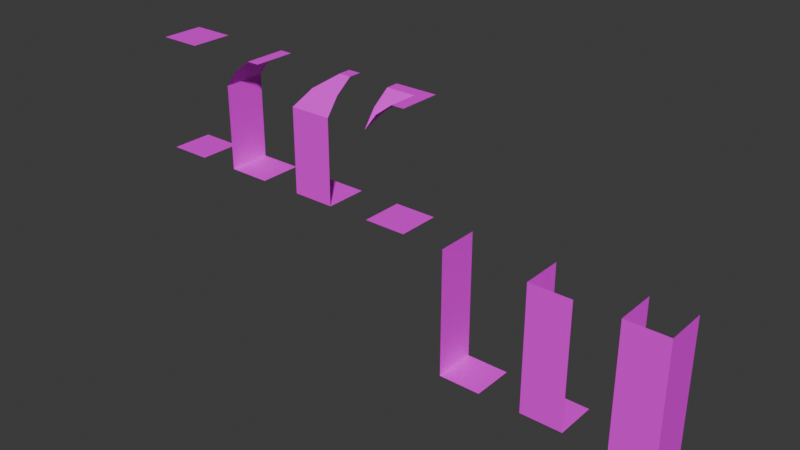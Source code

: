 # Source: dungeon-tiles.blend  (saved by Blender 5.1.30; exported with 4.5.12 LTS)
import bpy
from mathutils import Matrix  # noqa: F401  (used for matrix-valued properties, if any)

bpy.ops.wm.read_factory_settings(use_empty=True)
scene = bpy.context.scene
scene.name = 'Scene'

# ---- collections
col_walls = bpy.data.collections.new('Walls'); scene.collection.children.link(col_walls)

# ---- images (referenced by path relative to the original .blend; pixels are not part of the script)
import os
ASSET_DIR = os.environ.get("B2B_ASSET_DIR", "")  # directory of the original .blend (textures are referenced by path, not embedded)
HERE = os.path.dirname(os.path.abspath(__file__))  # packed textures are extracted next to this script under _unpacked/

def load_image(name, relpath, width, height, colorspace="sRGB"):
    """Load a texture the original file referenced (path relative to the .blend, or extracted next to this script)."""
    p = next((c for c in (os.path.join(HERE, relpath), os.path.join(ASSET_DIR, relpath)) if relpath and os.path.exists(c)), "")
    if p:
        img = bpy.data.images.load(p, check_existing=True)
        img.name = name
    else:  # same state as the original file: an image datablock whose file is absent (Cycles renders it pink)
        img = bpy.data.images.new(name, width, height)
        img.source = "FILE"
        img.filepath = "//" + (relpath or name)
    img.colorspace_settings.name = colorspace
    return img
img_dungeon_texture_png = load_image('dungeon-texture.png', 'dungeon-texture.png', 1024, 1024, 'sRGB')

# ---- materials (node trees are filled in below, after node groups)
mat_x = bpy.data.materials.new('材质')

# ---- node groups
ng_smooth_by_angle = bpy.data.node_groups.new('Smooth by Angle', 'GeometryNodeTree')
_s = ng_smooth_by_angle.interface.new_socket(name='Mesh', in_out='OUTPUT', socket_type='NodeSocketGeometry')
_s = ng_smooth_by_angle.interface.new_socket(name='Mesh', in_out='INPUT', socket_type='NodeSocketGeometry')
_s = ng_smooth_by_angle.interface.new_socket(name='Angle', in_out='INPUT', socket_type='NodeSocketFloat')
_s.subtype = 'ANGLE'
_s.default_value = 0.5236
_s.min_value = 0.0
_s.max_value = 3.142
_s.description = 'Maximum face angle for smooth edges'
_s = ng_smooth_by_angle.interface.new_socket(name='Ignore Sharpness', in_out='INPUT', socket_type='NodeSocketBool')
_s.force_non_field = True
ng_smooth_by_angle.is_modifier = True
_N = ng_smooth_by_angle.nodes; _L = ng_smooth_by_angle.links
n0 = _N.new('GeometryNodeSetShadeSmooth'); n0.name = 'Set Shade Smooth'; n0.location = (120, -80)
n0.domain = 'EDGE'
n1 = _N.new('GeometryNodeSetShadeSmooth'); n1.name = 'Set Shade Smooth.001'; n1.location = (300, -80)
n2 = _N.new('NodeGroupOutput'); n2.name = 'Group Output'; n2.location = (480, -80)
n3 = _N.new('GeometryNodeInputMeshEdgeAngle'); n3.name = 'Edge Angle'; n3.location = (-440, -240)
n4 = _N.new('NodeGroupInput'); n4.name = 'Group Input'; n4.location = (-80, -80)
n5 = _N.new('GeometryNodeInputEdgeSmooth'); n5.name = 'Is Edge Smooth'; n5.location = (-260, -120)
n6 = _N.new('GeometryNodeInputShadeSmooth'); n6.name = 'Is Shade Smooth'; n6.location = (-440, -397)
n7 = _N.new('FunctionNodeCompare'); n7.name = 'Compare'; n7.location = (-260, -260)
n7.operation = 'LESS_EQUAL'
n7.inputs[6].default_value = (0.0, 0.0, 0.0, 0.0)
n7.inputs[7].default_value = (0.0, 0.0, 0.0, 0.0)
n8 = _N.new('FunctionNodeBooleanMath'); n8.name = 'Boolean Math.001'; n8.location = (-80, -260)
n9 = _N.new('NodeGroupInput'); n9.name = 'Group Input.001'; n9.location = (-440, -329)
n10 = _N.new('NodeGroupInput'); n10.name = 'Group Input.002'; n10.location = (-259, -189)
n11 = _N.new('FunctionNodeBooleanMath'); n11.name = 'Boolean Math'; n11.location = (-80, -149)
n11.operation = 'OR'
n12 = _N.new('FunctionNodeBooleanMath'); n12.name = 'Boolean Math.002'; n12.location = (-260, -380)
n12.operation = 'OR'
n13 = _N.new('NodeGroupInput'); n13.name = 'Group Input.003'; n13.location = (-440, -460)
_L.new(n3.outputs[0], n7.inputs[0])
_L.new(n1.outputs[0], n2.inputs[0])
_L.new(n9.outputs[1], n7.inputs[1])
_L.new(n7.outputs[0], n8.inputs[0])
_L.new(n4.outputs[0], n0.inputs[0])
_L.new(n0.outputs[0], n1.inputs[0])
_L.new(n8.outputs[0], n0.inputs[2])
_L.new(n10.outputs[2], n11.inputs[1])
_L.new(n5.outputs[0], n11.inputs[0])
_L.new(n11.outputs[0], n0.inputs[1])
_L.new(n13.outputs[2], n12.inputs[1])
_L.new(n6.outputs[0], n12.inputs[0])
_L.new(n12.outputs[0], n8.inputs[1])
n2.is_active_output = True

# ---- material node trees
mat_x.use_nodes = True; mat_x.node_tree.nodes.clear()
_N = mat_x.node_tree.nodes; _L = mat_x.node_tree.links
n0 = _N.new('ShaderNodeBsdfPrincipled'); n0.name = '原理化 BSDF'; n0.location = (-200, 100)
n1 = _N.new('ShaderNodeOutputMaterial'); n1.name = '材质输出'; n1.location = (200, 100)
n2 = _N.new('ShaderNodeTexImage'); n2.name = '图像纹理'; n2.location = (-529, 78)
n2.image = img_dungeon_texture_png
n2.interpolation = 'Closest'
_L.new(n0.outputs[0], n1.inputs[0])
_L.new(n2.outputs[0], n0.inputs[0])
n1.is_active_output = True

# ---- world
world_world = bpy.data.worlds.new('World'); scene.world = world_world
world_world.use_nodes = True; world_world.node_tree.nodes.clear()
_N = world_world.node_tree.nodes; _L = world_world.node_tree.links
n0 = _N.new('ShaderNodeOutputWorld'); n0.name = 'World Output'; n0.location = (200, 100)
n1 = _N.new('ShaderNodeBackground'); n1.name = 'Background'; n1.location = (-200, 100)
n1.inputs[0].default_value = (0.05088, 0.05088, 0.05088, 1.0)
_L.new(n1.outputs[0], n0.inputs[0])
n0.is_active_output = True
world_world.color = (0.05088, 0.05088, 0.05088)
world_world.sun_shadow_jitter_overblur = 0.0

# ---- meshes
me_x = bpy.data.meshes.new('平面')
me_x.from_pydata([(-0.5, -0.5, 0.0), (0.5, -0.5, 0.0), (-0.5, 0.5, 0.0), (0.5, 0.5, 0.0)], [], [(0, 1, 3, 2)])
_uv = me_x.uv_layers.new(name='UV贴图')
_uv.uv.foreach_set('vector', [0.25, 0.875, 0.375, 0.875, 0.375, 1.0, 0.25, 1.0])
me_x.materials.append(mat_x)
me_x.update()
me_003 = bpy.data.meshes.new('平面.003')
me_003.from_pydata([(-0.5, -0.5, 0.0), (0.5, -0.5, 0.0), (-0.5, 0.5, 0.0), (0.5, 0.5, 0.0), (-0.5, -0.5, 1.0), (-0.5, 0.5, 1.0), (-0.5, -0.5, 2.0), (-0.5, 0.5, 2.0), (-0.2, -0.5, 2.4), (-0.2, 0.5, 2.4), (0.2, -0.5, 2.7), (0.2, 0.5, 2.7), (0.5, -0.5, 2.7), (0.5, 0.5, 2.7)], [], [(0, 1, 3, 2), (0, 2, 5, 4), (4, 5, 7, 6), (6, 7, 9, 8), (8, 9, 11, 10), (10, 11, 13, 12)])
me_003.polygons.foreach_set('use_smooth', [True] * 6)
_uv = me_003.uv_layers.new(name='UV贴图')
_uv.uv.foreach_set('vector', [0.25, 0.875, 0.375, 0.875, 0.375, 1.0, 0.25, 1.0, 0.125, 0.875, 0.25, 0.875, 0.25, 1.0, 0.125, 1.0, 0.125, 0.875, 0.25, 0.875, 0.25, 1.0, 0.125, 1.0, 0.125, 0.9375, 0.25, 0.9375, 0.25, 0.9844, 0.125, 0.9844, 0.125, 0.9219, 0.25, 0.9219, 0.25, 0.875, 0.125, 0.875, 0.125, 0.9141, 0.25, 0.9141, 0.25, 0.8828, 0.125, 0.8828])
me_003.materials.append(mat_x)
me_003.update()
me_007 = bpy.data.meshes.new('平面.007')
me_007.from_pydata([(-0.5, -0.5, 0.0), (0.5, -0.5, 0.0), (-0.5, 0.5, 0.0), (0.5, 0.5, 0.0), (-0.5, -0.5, 1.0), (-0.5, 0.5, 1.0), (-0.5, -0.5, 2.0), (-0.5, 0.5, 2.0), (-0.2, -0.2, 2.4), (-0.2, 0.5, 2.4), (0.21, 0.2, 2.7), (0.2, 0.5, 2.7), (0.5, 0.5, 2.7), (0.5, -0.5, 1.0), (0.5, -0.5, 2.0), (0.5, -0.2, 2.4), (0.5, 0.2, 2.7)], [], [(0, 1, 3, 2), (0, 2, 5, 4), (4, 5, 7, 6), (6, 7, 9, 8), (8, 9, 11, 10), (10, 11, 12, 16), (1, 0, 4, 13), (13, 4, 6, 14), (14, 6, 8, 15), (15, 8, 10, 16)])
me_007.polygons.foreach_set('use_smooth', [True] * 10)
_uv = me_007.uv_layers.new(name='UV贴图')
_uv.uv.foreach_set('vector', [0.25, 0.875, 0.375, 0.875, 0.375, 1.0, 0.25, 1.0, 0.125, 0.875, 0.25, 0.875, 0.25, 1.0, 0.125, 1.0, 0.125, 0.875, 0.25, 0.875, 0.25, 1.0, 0.125, 1.0, 0.125, 0.9375, 0.25, 0.9375, 0.25, 0.9844, 0.1641, 0.9844, 0.1641, 0.9219, 0.25, 0.9219, 0.25, 0.875, 0.2109, 0.875, 0.2109, 0.9141, 0.25, 0.9141, 0.25, 0.8828, 0.125, 0.8828, 0.125, 0.875, 0.25, 0.875, 0.25, 1.0, 0.125, 1.0, 0.125, 0.875, 0.25, 0.875, 0.25, 1.0, 0.125, 1.0, 0.125, 0.9375, 0.25, 0.9375, 0.2109, 0.9844, 0.125, 0.9844, 0.125, 0.9219, 0.2109, 0.9219, 0.1562, 0.875, 0.125, 0.875])
me_007.materials.append(mat_x)
me_007.update()
me_008 = bpy.data.meshes.new('平面.008')
me_008.from_pydata([(-0.5, -0.5, 0.0), (0.5, -0.5, 0.0), (-0.5, 0.5, 0.0), (0.5, 0.5, 0.0), (-0.5, -0.5, 2.0), (-0.2, -0.5, 2.4), (-0.1998, -0.1998, 2.4), (0.2, -0.5, 2.7), (0.5, -0.5, 2.7), (-0.5, -0.2, 2.4), (0.1993, 0.2015, 2.7), (-0.5, 0.2, 2.7), (0.5, 0.5, 2.7), (-0.5, 0.5, 2.7)], [], [(0, 1, 3, 2), (4, 6, 5), (5, 6, 10, 7), (7, 10, 12, 8), (4, 9, 6), (6, 9, 11, 10), (10, 11, 13, 12)])
me_008.polygons.foreach_set('use_smooth', [True] * 7)
_uv = me_008.uv_layers.new(name='UV贴图')
_uv.uv.foreach_set('vector', [0.25, 0.875, 0.375, 0.875, 0.375, 1.0, 0.25, 1.0, 0.125, 0.9375, 0.1641, 0.9844, 0.125, 0.9844, 0.125, 0.9219, 0.1641, 0.9219, 0.2109, 0.875, 0.125, 0.875, 0.125, 0.9141, 0.2109, 0.9141, 0.25, 0.8828, 0.125, 0.8828, 0.25, 0.9375, 0.25, 0.9844, 0.2109, 0.9844, 0.2109, 0.9219, 0.25, 0.9219, 0.25, 0.875, 0.1641, 0.875, 0.1641, 0.9141, 0.25, 0.9141, 0.25, 0.8828, 0.125, 0.8828])
me_008.materials.append(mat_x)
me_008.update()
me_009 = bpy.data.meshes.new('平面.009')
me_009.from_pydata([(-0.5, -0.5, -3.0), (0.5, -0.5, -3.0), (-0.5, 0.5, -3.0), (0.5, 0.5, -3.0), (-0.5, -0.5, -2.0), (-0.5, 0.5, -2.0), (-0.5, -0.5, -1.0), (-0.5, 0.5, -1.0), (-0.5, 0.5, 0.0), (-0.5, -0.5, 0.0)], [], [(0, 1, 3, 2), (0, 2, 5, 4), (4, 5, 7, 6), (6, 7, 8, 9)])
me_009.polygons.foreach_set('use_smooth', [True] * 4)
_uv = me_009.uv_layers.new(name='UV贴图')
_uv.uv.foreach_set('vector', [0.25, 0.75, 0.375, 0.75, 0.375, 0.875, 0.25, 0.875, 0.125, 0.75, 0.25, 0.75, 0.25, 0.875, 0.125, 0.875, 0.125, 0.75, 0.25, 0.75, 0.25, 0.875, 0.125, 0.875, 0.125, 0.75, 0.25, 0.75, 0.25, 0.875, 0.125, 0.875])
me_009.materials.append(mat_x)
me_009.update()
me_010 = bpy.data.meshes.new('平面.010')
me_010.from_pydata([(-0.5, -0.5, -3.0), (0.5, -0.5, -3.0), (-0.5, 0.5, -3.0), (0.5, 0.5, -3.0), (-0.5, -0.5, -2.0), (-0.5, 0.5, -2.0), (-0.5, -0.5, -1.0), (-0.5, 0.5, -1.0), (-0.5, 0.5, 0.0), (-0.5, -0.5, -1.192e-07), (0.5, -0.5, -2.0), (0.5, -0.5, -1.0), (0.5, -0.5, -2.384e-07)], [], [(0, 1, 3, 2), (0, 2, 5, 4), (4, 5, 7, 6), (6, 7, 8, 9), (1, 0, 4, 10), (10, 4, 6, 11), (11, 6, 9, 12)])
me_010.polygons.foreach_set('use_smooth', [True] * 7)
_uv = me_010.uv_layers.new(name='UV贴图')
_uv.uv.foreach_set('vector', [0.25, 0.75, 0.375, 0.75, 0.375, 0.875, 0.25, 0.875, 0.125, 0.75, 0.25, 0.75, 0.25, 0.875, 0.125, 0.875, 0.125, 0.75, 0.25, 0.75, 0.25, 0.875, 0.125, 0.875, 0.125, 0.75, 0.25, 0.75, 0.25, 0.875, 0.125, 0.875, 0.125, 0.75, 0.25, 0.75, 0.25, 0.875, 0.125, 0.875, 0.125, 0.75, 0.25, 0.75, 0.25, 0.875, 0.125, 0.875, 0.125, 0.75, 0.25, 0.75, 0.25, 0.875, 0.125, 0.875])
me_010.materials.append(mat_x)
me_010.update()
me_011 = bpy.data.meshes.new('平面.011')
me_011.from_pydata([(-0.5, -0.5, -3.0), (0.5, -0.5, -3.0), (-0.5, 0.5, -3.0), (0.5, 0.5, -3.0), (-0.5, -0.5, -2.0), (-0.5, 0.5, -2.0), (-0.5, -0.5, -1.0), (-0.5, 0.5, -1.0), (-0.5, 0.5, 0.0), (-0.5, -0.5, -1.192e-07), (0.5, -0.5, -2.0), (0.5, -0.5, -1.0), (0.5, -0.5, -2.384e-07), (0.5, 0.5, -2.0), (0.5, 0.5, -1.0), (0.5, 0.5, -4.768e-07)], [], [(0, 1, 3, 2), (0, 2, 5, 4), (4, 5, 7, 6), (6, 7, 8, 9), (1, 0, 4, 10), (10, 4, 6, 11), (11, 6, 9, 12), (3, 1, 10, 13), (13, 10, 11, 14), (14, 11, 12, 15)])
me_011.polygons.foreach_set('use_smooth', [True] * 10)
_uv = me_011.uv_layers.new(name='UV贴图')
_uv.uv.foreach_set('vector', [0.25, 0.75, 0.375, 0.75, 0.375, 0.875, 0.25, 0.875, 0.125, 0.75, 0.25, 0.75, 0.25, 0.875, 0.125, 0.875, 0.125, 0.75, 0.25, 0.75, 0.25, 0.875, 0.125, 0.875, 0.125, 0.75, 0.25, 0.75, 0.25, 0.875, 0.125, 0.875, 0.125, 0.75, 0.25, 0.75, 0.25, 0.875, 0.125, 0.875, 0.125, 0.75, 0.25, 0.75, 0.25, 0.875, 0.125, 0.875, 0.125, 0.75, 0.25, 0.75, 0.25, 0.875, 0.125, 0.875, 0.125, 0.75, 0.25, 0.75, 0.25, 0.875, 0.125, 0.875, 0.125, 0.75, 0.25, 0.75, 0.25, 0.875, 0.125, 0.875, 0.125, 0.75, 0.25, 0.75, 0.25, 0.875, 0.125, 0.875])
me_011.materials.append(mat_x)
me_011.update()
me_001 = bpy.data.meshes.new('平面.001')
me_001.from_pydata([(0.5, 0.5, 2.7), (0.5, -0.5, 2.7), (-0.5, 0.5, 2.7), (-0.5, -0.5, 2.7)], [], [(0, 1, 3, 2)])
_uv = me_001.uv_layers.new(name='UV贴图')
_uv.uv.foreach_set('vector', [0.125, 0.875, 0.25, 0.875, 0.25, 1.0, 0.125, 1.0])
me_001.materials.append(mat_x)
me_001.update()

# ---- objects
ob_ground_col = bpy.data.objects.new('Ground-col', me_x)
ob_wall_side_col = bpy.data.objects.new('Wall-Side-col', me_003)
ob_wall_corner_col = bpy.data.objects.new('Wall-Corner-col', me_007)
ob_wall_outer_col = bpy.data.objects.new('Wall-Outer-col', me_008)
ob_hole_side_col = bpy.data.objects.new('Hole-Side-col', me_009)
ob_hole_corner_col = bpy.data.objects.new('Hole-Corner-col', me_010)
ob_hole_uturn_col = bpy.data.objects.new('Hole-UTurn-col', me_011)
ob_ceiling_col = bpy.data.objects.new('Ceiling-col', me_001)

# ---- transforms, parenting, visibility, modifiers, constraints
ob_ground_col.location = (0.0, 0.0, 0.0)
ob_wall_side_col.location = (2.0, 0.0, 0.0)
_m = ob_wall_side_col.modifiers.new('按角度平滑', 'NODES')
_m.node_group = ng_smooth_by_angle
_m.use_pin_to_last = True
_m.show_group_selector = False
ob_wall_corner_col.location = (4.0, 0.0, 0.0)
_m = ob_wall_corner_col.modifiers.new('按角度平滑', 'NODES')
_m.node_group = ng_smooth_by_angle
_m.use_pin_to_last = True
_m.show_group_selector = False
ob_wall_outer_col.location = (6.0, 0.0, 0.0)
_m = ob_wall_outer_col.modifiers.new('按角度平滑', 'NODES')
_m.node_group = ng_smooth_by_angle
_m.use_pin_to_last = True
_m.show_group_selector = False
ob_hole_side_col.location = (8.0, 0.0, 0.0)
_m = ob_hole_side_col.modifiers.new('按角度平滑', 'NODES')
_m.node_group = ng_smooth_by_angle
_m.use_pin_to_last = True
_m.show_group_selector = False
ob_hole_corner_col.location = (10.0, 0.0, 0.0)
_m = ob_hole_corner_col.modifiers.new('按角度平滑', 'NODES')
_m.node_group = ng_smooth_by_angle
_m.use_pin_to_last = True
_m.show_group_selector = False
ob_hole_uturn_col.location = (12.0, 0.0, 0.0)
_m = ob_hole_uturn_col.modifiers.new('按角度平滑', 'NODES')
_m.node_group = ng_smooth_by_angle
_m.use_pin_to_last = True
_m.show_group_selector = False
ob_ceiling_col.location = (0.0, 0.0, 0.0)

# ---- collection membership
col_walls.objects.link(ob_ground_col)
col_walls.objects.link(ob_wall_side_col)
col_walls.objects.link(ob_wall_corner_col)
col_walls.objects.link(ob_wall_outer_col)
col_walls.objects.link(ob_hole_side_col)
col_walls.objects.link(ob_hole_corner_col)
col_walls.objects.link(ob_hole_uturn_col)
col_walls.objects.link(ob_ceiling_col)

# ---- scene / render settings (as saved in the file)
scene.frame_start = 1; scene.frame_end = 250; scene.frame_set(15)
scene.render.engine = 'BLENDER_EEVEE_NEXT'
scene.render.bake_bias = 0.0
scene.render.bake_samples = 0
scene.cycles.sampling_pattern = 'TABULATED_SOBOL'
scene.eevee.use_volume_custom_range = False
bpy.context.view_layer.update()

# ---- added for rendering (the .blend has no active camera and no usable light): camera, sun
cam_auto = bpy.data.cameras.new('AutoCamera')
cam_auto.lens = 50.0
cam_auto.sensor_width = 36.0
cam_auto.clip_end = 1000.0
ob_auto_camera = bpy.data.objects.new('AutoCamera', cam_auto)
scene.collection.objects.link(ob_auto_camera)
ob_auto_camera.location = (19.1659, -15.799, 10.3827)
ob_auto_camera.rotation_euler = (1.09748, -7.21219e-08, 0.694738)
scene.camera = ob_auto_camera
light_auto_sun = bpy.data.lights.new('AutoSun', 'SUN')
light_auto_sun.energy = 3.0
light_auto_sun.angle = 0.0523599
ob_auto_sun = bpy.data.objects.new('AutoSun', light_auto_sun)
scene.collection.objects.link(ob_auto_sun)
ob_auto_sun.rotation_euler = (0.872665, 0.174533, 0.523599)
bpy.context.view_layer.update()
